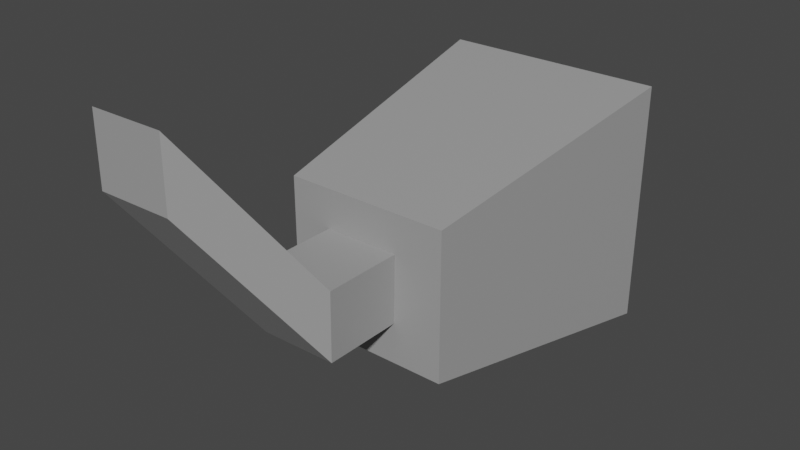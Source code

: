 # Source: camera.blend  (saved by Blender 2.90.8; exported with 4.5.12 LTS)
import bpy
from mathutils import Matrix  # noqa: F401  (used for matrix-valued properties, if any)

bpy.ops.wm.read_factory_settings(use_empty=True)
scene = bpy.context.scene
scene.name = 'Scene'

# ---- collections
col_collection = bpy.data.collections.new('Collection'); scene.collection.children.link(col_collection)

# ---- materials (node trees are filled in below, after node groups)
mat_material = bpy.data.materials.new('Material')
mat_material.alpha_threshold = 0.0
mat_material.use_transparent_shadow = False
mat_material.line_color = (0.0, 0.0, 0.0, 1.0)

# ---- material node trees
mat_material.use_nodes = True; mat_material.node_tree.nodes.clear()
_N = mat_material.node_tree.nodes; _L = mat_material.node_tree.links
n0 = _N.new('ShaderNodeOutputMaterial'); n0.name = 'Material Output'; n0.location = (300, 300)
n1 = _N.new('ShaderNodeBsdfPrincipled'); n1.name = 'Principled BSDF'; n1.location = (10, 300)
n1.distribution = 'GGX'
n1.subsurface_method = 'BURLEY'
n1.inputs[0].default_value = (0.3506, 0.3506, 0.3506, 1.0)
n1.inputs[2].default_value = 0.4
n1.inputs[3].default_value = 1.45
n1.inputs[27].default_value = (0.0, 0.0, 0.0, 1.0)
n1.inputs[28].default_value = 1.0
_L.new(n1.outputs[0], n0.inputs[0])
n0.is_active_output = True

# ---- world
world_world = bpy.data.worlds.new('World'); scene.world = world_world
world_world.use_nodes = True; world_world.node_tree.nodes.clear()
_N = world_world.node_tree.nodes; _L = world_world.node_tree.links
n0 = _N.new('ShaderNodeOutputWorld'); n0.name = 'World Output'; n0.location = (300, 300)
n1 = _N.new('ShaderNodeBackground'); n1.name = 'Background'; n1.location = (10, 300)
n1.inputs[0].default_value = (0.05088, 0.05088, 0.05088, 1.0)
_L.new(n1.outputs[0], n0.inputs[0])
n0.is_active_output = True
world_world.color = (0.05088, 0.05088, 0.05088)
world_world.use_sun_shadow = False
world_world.sun_shadow_jitter_overblur = 0.0

# ---- meshes
me_cube = bpy.data.meshes.new('Cube')
me_cube.from_pydata([(0.1843, -0.2864, -0.01672), (0.1843, -0.2864, 0.2864), (0.2443, 0.2864, -0.1187), (0.2443, 0.2864, 0.3883), (-0.1532, -0.2864, -0.01672), (-0.1532, -0.2864, 0.2864), (-0.2133, 0.2864, -0.1187), (-0.2133, 0.2864, 0.3883), (-0.06886, -0.2864, 0.2864), (-0.07567, -0.2864, -0.01672), (0.08528, -0.2864, 0.2864), (0.08085, -0.2864, -0.01672), (-0.07383, -0.2864, 0.06506), (0.08208, -0.2864, 0.06746), (-0.07067, -0.2864, 0.2055), (0.08413, -0.2864, 0.2073), (-0.07383, -0.4482, 0.06506), (0.08208, -0.4482, 0.06746), (-0.07067, -0.4482, 0.2055), (0.08413, -0.4482, 0.2073), (-0.1864, -0.6664, 0.3837), (-0.03045, -0.6664, 0.3861), (-0.1832, -0.6664, 0.5242), (-0.0284, -0.6664, 0.5259), (0.2016, 0.2864, -0.1187), (0.1979, 0.2864, 0.3883), (-0.1704, 0.2864, 0.3883), (-0.1704, 0.2864, -0.1187), (-0.2133, 0.2864, -0.07886), (0.2013, 0.2864, -0.07886), (0.2443, 0.2864, -0.07886), (-0.1704, 0.2864, -0.07886), (-0.2133, 0.2864, 0.3434), (0.1982, 0.2864, 0.3434), (0.2443, 0.2864, 0.3434), (-0.1704, 0.2864, 0.3434), (-0.1704, 0.2357, -0.07886), (0.2013, 0.2357, -0.07886), (0.1982, 0.2357, 0.3434), (-0.1704, 0.2357, 0.3434)], [], [(1, 3, 34, 30, 2, 0), (5, 4, 6, 28, 32, 7), (2, 30, 29, 24), (0, 2, 24, 27, 6, 4, 9, 11), (1, 0, 11, 13, 15, 10), (3, 1, 10, 8, 5, 7, 26, 25), (19, 17, 21, 23), (8, 14, 12, 9, 4, 5), (10, 15, 14, 8), (12, 13, 11, 9), (14, 15, 19, 18), (12, 14, 18, 16), (15, 13, 17, 19), (13, 12, 16, 17), (22, 23, 21, 20), (17, 16, 20, 21), (18, 19, 23, 22), (16, 18, 22, 20), (24, 29, 31, 27), (27, 31, 28, 6), (35, 31, 36, 39), (29, 30, 34, 33), (28, 31, 35, 32), (33, 34, 3, 25), (32, 35, 26, 7), (35, 33, 25, 26), (36, 37, 38, 39), (29, 33, 38, 37), (31, 29, 37, 36), (33, 35, 39, 38)])
_uv = me_cube.uv_layers.new(name='UVMap')
_uv.uv.foreach_set('vector', [0.375, 0.5, 0.375, 0.75, 0.3971, 0.75, 0.6054, 0.75, 0.625, 0.75, 0.625, 0.5, 0.375, 0.5, 0.625, 0.5, 0.625, 0.75, 0.6054, 0.75, 0.3971, 0.75, 0.375, 0.75, 0.625, 0.75, 0.6054, 0.75, 0.6054, 0.75, 0.625, 0.75, 0.625, 0.5, 0.625, 0.75, 0.625, 0.75, 0.625, 0.75, 0.625, 0.75, 0.625, 0.5, 0.625, 0.5, 0.625, 0.5, 0.375, 0.5, 0.625, 0.5, 0.625, 0.5, 0.5556, 0.5, 0.4403, 0.5, 0.375, 0.5, 0.375, 0.75, 0.375, 0.5, 0.375, 0.5, 0.375, 0.5, 0.375, 0.5, 0.375, 0.75, 0.375, 0.75, 0.375, 0.75, 0.4403, 0.5, 0.5556, 0.5, 0.5556, 0.5, 0.4403, 0.5, 0.375, 0.5, 0.4417, 0.5, 0.5575, 0.5, 0.625, 0.5, 0.625, 0.5, 0.375, 0.5, 0.375, 0.5, 0.4403, 0.5, 0.4417, 0.5, 0.375, 0.5, 0.5575, 0.5, 0.5556, 0.5, 0.625, 0.5, 0.625, 0.5, 0.4417, 0.5, 0.4403, 0.5, 0.4403, 0.5, 0.4417, 0.5, 0.5575, 0.5, 0.4417, 0.5, 0.4417, 0.5, 0.5575, 0.5, 0.4403, 0.5, 0.5556, 0.5, 0.5556, 0.5, 0.4403, 0.5, 0.5556, 0.5, 0.5575, 0.5, 0.5575, 0.5, 0.5556, 0.5, 0.4417, 0.5, 0.4403, 0.5, 0.5556, 0.5, 0.5575, 0.5, 0.5556, 0.5, 0.5575, 0.5, 0.5575, 0.5, 0.5556, 0.5, 0.4417, 0.5, 0.4403, 0.5, 0.4403, 0.5, 0.4417, 0.5, 0.5575, 0.5, 0.4417, 0.5, 0.4417, 0.5, 0.5575, 0.5, 0.625, 0.75, 0.6054, 0.75, 0.6054, 0.75, 0.625, 0.75, 0.625, 0.75, 0.6054, 0.75, 0.6054, 0.75, 0.625, 0.75, 0.3971, 0.75, 0.6054, 0.75, 0.6054, 0.75, 0.3971, 0.75, 0.6054, 0.75, 0.6054, 0.75, 0.3971, 0.75, 0.3971, 0.75, 0.6054, 0.75, 0.6054, 0.75, 0.3971, 0.75, 0.3971, 0.75, 0.3971, 0.75, 0.3971, 0.75, 0.375, 0.75, 0.375, 0.75, 0.3971, 0.75, 0.3971, 0.75, 0.375, 0.75, 0.375, 0.75, 0.3971, 0.75, 0.3971, 0.75, 0.375, 0.75, 0.375, 0.75, 0.6054, 0.75, 0.6054, 0.75, 0.3971, 0.75, 0.3971, 0.75, 0.6054, 0.75, 0.3971, 0.75, 0.3971, 0.75, 0.6054, 0.75, 0.6054, 0.75, 0.6054, 0.75, 0.6054, 0.75, 0.6054, 0.75, 0.3971, 0.75, 0.3971, 0.75, 0.3971, 0.75, 0.3971, 0.75])
me_cube.materials.append(mat_material)
me_cube.use_remesh_preserve_volume = False
me_cube.use_remesh_preserve_attributes = False
me_cube.use_mirror_vertex_groups = False
me_cube.update()

# ---- objects
ob_cube = bpy.data.objects.new('Cube', me_cube)

# ---- transforms, parenting, visibility, modifiers, constraints
ob_cube.location = (0.0, 0.0, 0.0)
ob_cube.lock_rotations_4d = False
ob_cube.empty_display_type = 'ARROWS'
ob_cube.lineart.crease_threshold = 0.0

# ---- collection membership
col_collection.objects.link(ob_cube)

# ---- scene / render settings (as saved in the file)
scene.frame_start = 1; scene.frame_end = 250; scene.frame_set(1)
scene.render.engine = 'BLENDER_EEVEE_NEXT'
scene.cycles.use_denoising = False
scene.cycles.samples = 128
scene.cycles.sampling_pattern = 'TABULATED_SOBOL'
scene.cycles.use_adaptive_sampling = False
scene.cycles.use_light_tree = False
scene.view_settings.view_transform = 'Filmic'
bpy.context.view_layer.update()

# ---- added for rendering (the .blend has no active camera and no usable light): camera, sun
cam_auto = bpy.data.cameras.new('AutoCamera')
cam_auto.lens = 50.0
cam_auto.sensor_width = 36.0
cam_auto.clip_end = 1000.0
ob_auto_camera = bpy.data.objects.new('AutoCamera', cam_auto)
scene.collection.objects.link(ob_auto_camera)
ob_auto_camera.location = (1.16094, -1.56451, 1.11996)
ob_auto_camera.rotation_euler = (1.09748, -7.21219e-08, 0.694738)
scene.camera = ob_auto_camera
light_auto_sun = bpy.data.lights.new('AutoSun', 'SUN')
light_auto_sun.energy = 3.0
light_auto_sun.angle = 0.0523599
ob_auto_sun = bpy.data.objects.new('AutoSun', light_auto_sun)
scene.collection.objects.link(ob_auto_sun)
ob_auto_sun.rotation_euler = (0.872665, 0.174533, 0.523599)
bpy.context.view_layer.update()
